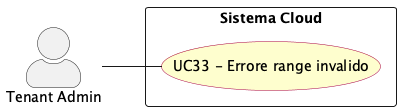

The diagram above was rendered by PlantUML. Its source (embedded in the PNG):
@startuml err_range_invalido
left to right direction
skinparam actorStyle awesome
skinparam usecase {
  BackgroundColor #FEFECE
  BorderColor #A80036
}

actor "Tenant Admin" as tenant_adm

rectangle "Sistema Cloud" {
  usecase "UC33 - Errore range invalido" as UC33
}

tenant_adm -- UC33


@enduml